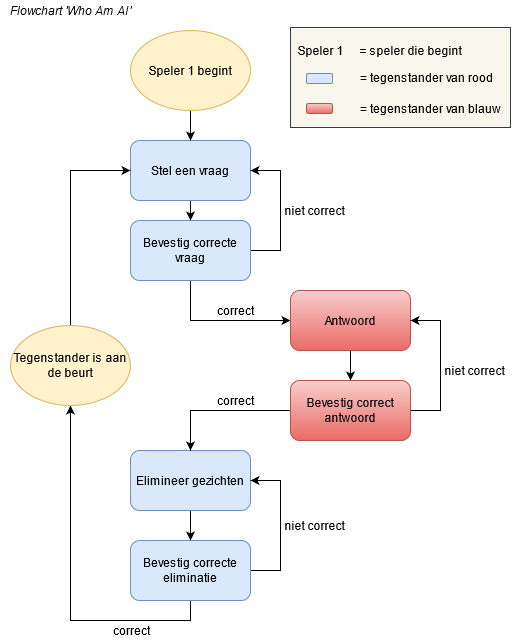

The diagram above was exported from draw.io. Its source (the exported page's mxGraphModel, read from the mxfile embedded in the PNG):
<mxGraphModel dx="1422" dy="763" grid="1" gridSize="10" guides="1" tooltips="1" connect="1" arrows="1" fold="1" page="1" pageScale="1" pageWidth="827" pageHeight="1169" math="0" shadow="0">
  <root>
    <mxCell id="0" />
    <mxCell id="1" parent="0" />
    <mxCell id="UmnAG9C9AFtTVnozcfUc-52" value="" style="rounded=0;whiteSpace=wrap;html=1;fillColor=#f9f7ed;strokeColor=#36393d;" vertex="1" parent="1">
      <mxGeometry x="370" y="87" width="220" height="100" as="geometry" />
    </mxCell>
    <mxCell id="UmnAG9C9AFtTVnozcfUc-3" style="edgeStyle=orthogonalEdgeStyle;rounded=0;orthogonalLoop=1;jettySize=auto;html=1;exitX=0.5;exitY=1;exitDx=0;exitDy=0;entryX=0.5;entryY=0;entryDx=0;entryDy=0;" edge="1" parent="1" source="UmnAG9C9AFtTVnozcfUc-1" target="UmnAG9C9AFtTVnozcfUc-2">
      <mxGeometry relative="1" as="geometry" />
    </mxCell>
    <mxCell id="UmnAG9C9AFtTVnozcfUc-1" value="Stel een vraag" style="rounded=1;whiteSpace=wrap;html=1;fillColor=#dae8fc;strokeColor=#6c8ebf;" vertex="1" parent="1">
      <mxGeometry x="210" y="200" width="120" height="60" as="geometry" />
    </mxCell>
    <mxCell id="UmnAG9C9AFtTVnozcfUc-24" style="edgeStyle=orthogonalEdgeStyle;rounded=0;orthogonalLoop=1;jettySize=auto;html=1;exitX=0.5;exitY=1;exitDx=0;exitDy=0;entryX=0;entryY=0.5;entryDx=0;entryDy=0;" edge="1" parent="1" source="UmnAG9C9AFtTVnozcfUc-2" target="UmnAG9C9AFtTVnozcfUc-4">
      <mxGeometry relative="1" as="geometry">
        <Array as="points">
          <mxPoint x="270" y="380" />
          <mxPoint x="370" y="380" />
        </Array>
      </mxGeometry>
    </mxCell>
    <mxCell id="UmnAG9C9AFtTVnozcfUc-25" style="edgeStyle=orthogonalEdgeStyle;rounded=0;orthogonalLoop=1;jettySize=auto;html=1;exitX=1;exitY=0.5;exitDx=0;exitDy=0;entryX=1;entryY=0.5;entryDx=0;entryDy=0;" edge="1" parent="1" source="UmnAG9C9AFtTVnozcfUc-2" target="UmnAG9C9AFtTVnozcfUc-1">
      <mxGeometry relative="1" as="geometry">
        <Array as="points">
          <mxPoint x="360" y="310" />
          <mxPoint x="360" y="230" />
        </Array>
      </mxGeometry>
    </mxCell>
    <mxCell id="UmnAG9C9AFtTVnozcfUc-2" value="Bevestig correcte vraag" style="rounded=1;whiteSpace=wrap;html=1;fillColor=#dae8fc;strokeColor=#6c8ebf;" vertex="1" parent="1">
      <mxGeometry x="210" y="280" width="120" height="60" as="geometry" />
    </mxCell>
    <mxCell id="UmnAG9C9AFtTVnozcfUc-17" style="edgeStyle=orthogonalEdgeStyle;rounded=0;orthogonalLoop=1;jettySize=auto;html=1;exitX=0.5;exitY=1;exitDx=0;exitDy=0;entryX=0.5;entryY=0;entryDx=0;entryDy=0;" edge="1" parent="1" source="UmnAG9C9AFtTVnozcfUc-4" target="UmnAG9C9AFtTVnozcfUc-16">
      <mxGeometry relative="1" as="geometry" />
    </mxCell>
    <mxCell id="UmnAG9C9AFtTVnozcfUc-4" value="Antwoord" style="rounded=1;whiteSpace=wrap;html=1;fillColor=#f8cecc;strokeColor=#b85450;gradientColor=#ea6b66;" vertex="1" parent="1">
      <mxGeometry x="370" y="350" width="120" height="60" as="geometry" />
    </mxCell>
    <mxCell id="UmnAG9C9AFtTVnozcfUc-12" style="edgeStyle=orthogonalEdgeStyle;rounded=0;orthogonalLoop=1;jettySize=auto;html=1;exitX=0.5;exitY=1;exitDx=0;exitDy=0;entryX=0.5;entryY=0;entryDx=0;entryDy=0;" edge="1" parent="1" source="UmnAG9C9AFtTVnozcfUc-6" target="UmnAG9C9AFtTVnozcfUc-11">
      <mxGeometry relative="1" as="geometry" />
    </mxCell>
    <mxCell id="UmnAG9C9AFtTVnozcfUc-6" value="Elimineer gezichten" style="rounded=1;whiteSpace=wrap;html=1;fillColor=#dae8fc;strokeColor=#6c8ebf;" vertex="1" parent="1">
      <mxGeometry x="210" y="510" width="120" height="60" as="geometry" />
    </mxCell>
    <mxCell id="UmnAG9C9AFtTVnozcfUc-19" style="edgeStyle=orthogonalEdgeStyle;rounded=0;orthogonalLoop=1;jettySize=auto;html=1;exitX=1;exitY=0.5;exitDx=0;exitDy=0;entryX=1;entryY=0.5;entryDx=0;entryDy=0;" edge="1" parent="1" source="UmnAG9C9AFtTVnozcfUc-11" target="UmnAG9C9AFtTVnozcfUc-6">
      <mxGeometry relative="1" as="geometry">
        <Array as="points">
          <mxPoint x="360" y="630" />
          <mxPoint x="360" y="540" />
        </Array>
      </mxGeometry>
    </mxCell>
    <mxCell id="UmnAG9C9AFtTVnozcfUc-37" style="edgeStyle=orthogonalEdgeStyle;rounded=0;orthogonalLoop=1;jettySize=auto;html=1;exitX=0.5;exitY=1;exitDx=0;exitDy=0;entryX=0.5;entryY=1;entryDx=0;entryDy=0;" edge="1" parent="1" source="UmnAG9C9AFtTVnozcfUc-11" target="UmnAG9C9AFtTVnozcfUc-39">
      <mxGeometry relative="1" as="geometry">
        <mxPoint x="160" y="490" as="targetPoint" />
        <Array as="points">
          <mxPoint x="270" y="680" />
          <mxPoint x="150" y="680" />
        </Array>
      </mxGeometry>
    </mxCell>
    <mxCell id="UmnAG9C9AFtTVnozcfUc-11" value="Bevestig correcte eliminatie" style="rounded=1;whiteSpace=wrap;html=1;fillColor=#dae8fc;strokeColor=#6c8ebf;" vertex="1" parent="1">
      <mxGeometry x="210" y="600" width="120" height="60" as="geometry" />
    </mxCell>
    <mxCell id="UmnAG9C9AFtTVnozcfUc-15" value="niet correct" style="text;html=1;align=center;verticalAlign=middle;resizable=0;points=[];autosize=1;" vertex="1" parent="1">
      <mxGeometry x="354" y="575" width="80" height="20" as="geometry" />
    </mxCell>
    <mxCell id="UmnAG9C9AFtTVnozcfUc-21" style="edgeStyle=orthogonalEdgeStyle;rounded=0;orthogonalLoop=1;jettySize=auto;html=1;exitX=1;exitY=0.5;exitDx=0;exitDy=0;entryX=1;entryY=0.5;entryDx=0;entryDy=0;" edge="1" parent="1" source="UmnAG9C9AFtTVnozcfUc-16" target="UmnAG9C9AFtTVnozcfUc-4">
      <mxGeometry relative="1" as="geometry">
        <Array as="points">
          <mxPoint x="520" y="470" />
          <mxPoint x="520" y="380" />
        </Array>
      </mxGeometry>
    </mxCell>
    <mxCell id="UmnAG9C9AFtTVnozcfUc-32" style="edgeStyle=orthogonalEdgeStyle;rounded=0;orthogonalLoop=1;jettySize=auto;html=1;exitX=0;exitY=0.5;exitDx=0;exitDy=0;entryX=0.5;entryY=0;entryDx=0;entryDy=0;" edge="1" parent="1" source="UmnAG9C9AFtTVnozcfUc-16" target="UmnAG9C9AFtTVnozcfUc-6">
      <mxGeometry relative="1" as="geometry" />
    </mxCell>
    <mxCell id="UmnAG9C9AFtTVnozcfUc-16" value="Bevestig correct antwoord" style="rounded=1;whiteSpace=wrap;html=1;fillColor=#f8cecc;strokeColor=#b85450;gradientColor=#ea6b66;" vertex="1" parent="1">
      <mxGeometry x="370" y="440" width="120" height="60" as="geometry" />
    </mxCell>
    <mxCell id="UmnAG9C9AFtTVnozcfUc-22" value="niet correct" style="text;html=1;align=center;verticalAlign=middle;resizable=0;points=[];autosize=1;" vertex="1" parent="1">
      <mxGeometry x="514" y="420" width="80" height="20" as="geometry" />
    </mxCell>
    <mxCell id="UmnAG9C9AFtTVnozcfUc-26" value="niet correct" style="text;html=1;align=center;verticalAlign=middle;resizable=0;points=[];autosize=1;" vertex="1" parent="1">
      <mxGeometry x="354" y="260" width="80" height="20" as="geometry" />
    </mxCell>
    <mxCell id="UmnAG9C9AFtTVnozcfUc-27" value="correct" style="text;html=1;align=center;verticalAlign=middle;resizable=0;points=[];autosize=1;" vertex="1" parent="1">
      <mxGeometry x="290" y="360" width="50" height="20" as="geometry" />
    </mxCell>
    <mxCell id="UmnAG9C9AFtTVnozcfUc-28" value="correct" style="text;html=1;align=center;verticalAlign=middle;resizable=0;points=[];autosize=1;" vertex="1" parent="1">
      <mxGeometry x="290" y="450" width="50" height="20" as="geometry" />
    </mxCell>
    <mxCell id="UmnAG9C9AFtTVnozcfUc-34" value="correct" style="text;html=1;align=center;verticalAlign=middle;resizable=0;points=[];autosize=1;" vertex="1" parent="1">
      <mxGeometry x="186" y="680" width="50" height="20" as="geometry" />
    </mxCell>
    <mxCell id="UmnAG9C9AFtTVnozcfUc-38" style="edgeStyle=orthogonalEdgeStyle;rounded=0;orthogonalLoop=1;jettySize=auto;html=1;exitX=0.5;exitY=1;exitDx=0;exitDy=0;entryX=0.5;entryY=0;entryDx=0;entryDy=0;" edge="1" parent="1" source="UmnAG9C9AFtTVnozcfUc-35" target="UmnAG9C9AFtTVnozcfUc-1">
      <mxGeometry relative="1" as="geometry" />
    </mxCell>
    <mxCell id="UmnAG9C9AFtTVnozcfUc-35" value="Speler 1 begint" style="ellipse;whiteSpace=wrap;html=1;fillColor=#fff2cc;strokeColor=#d6b656;" vertex="1" parent="1">
      <mxGeometry x="210" y="90" width="120" height="80" as="geometry" />
    </mxCell>
    <mxCell id="UmnAG9C9AFtTVnozcfUc-40" style="edgeStyle=orthogonalEdgeStyle;rounded=0;orthogonalLoop=1;jettySize=auto;html=1;exitX=0.5;exitY=0;exitDx=0;exitDy=0;entryX=0;entryY=0.5;entryDx=0;entryDy=0;" edge="1" parent="1" source="UmnAG9C9AFtTVnozcfUc-39" target="UmnAG9C9AFtTVnozcfUc-1">
      <mxGeometry relative="1" as="geometry" />
    </mxCell>
    <mxCell id="UmnAG9C9AFtTVnozcfUc-39" value="Tegenstander is aan de beurt" style="ellipse;whiteSpace=wrap;html=1;fillColor=#fff2cc;strokeColor=#d6b656;" vertex="1" parent="1">
      <mxGeometry x="90" y="385" width="120" height="80" as="geometry" />
    </mxCell>
    <mxCell id="UmnAG9C9AFtTVnozcfUc-41" value="" style="rounded=1;whiteSpace=wrap;html=1;fillColor=#dae8fc;strokeColor=#6c8ebf;" vertex="1" parent="1">
      <mxGeometry x="386" y="133" width="26" height="10" as="geometry" />
    </mxCell>
    <mxCell id="UmnAG9C9AFtTVnozcfUc-44" value="" style="rounded=1;whiteSpace=wrap;html=1;fillColor=#f8cecc;strokeColor=#b85450;arcSize=18;gradientColor=#ea6b66;" vertex="1" parent="1">
      <mxGeometry x="386" y="163" width="26" height="10" as="geometry" />
    </mxCell>
    <mxCell id="UmnAG9C9AFtTVnozcfUc-46" value="= tegenstander van rood" style="text;html=1;align=center;verticalAlign=middle;resizable=0;points=[];autosize=1;" vertex="1" parent="1">
      <mxGeometry x="431" y="127" width="150" height="20" as="geometry" />
    </mxCell>
    <mxCell id="UmnAG9C9AFtTVnozcfUc-47" value="= tegenstander van blauw" style="text;html=1;align=center;verticalAlign=middle;resizable=0;points=[];autosize=1;" vertex="1" parent="1">
      <mxGeometry x="430" y="158" width="160" height="20" as="geometry" />
    </mxCell>
    <mxCell id="UmnAG9C9AFtTVnozcfUc-48" value="Speler 1" style="text;html=1;align=center;verticalAlign=middle;resizable=0;points=[];autosize=1;" vertex="1" parent="1">
      <mxGeometry x="370" y="100" width="60" height="20" as="geometry" />
    </mxCell>
    <mxCell id="UmnAG9C9AFtTVnozcfUc-49" value="= speler die begint" style="text;html=1;align=center;verticalAlign=middle;resizable=0;points=[];autosize=1;" vertex="1" parent="1">
      <mxGeometry x="430" y="100" width="120" height="20" as="geometry" />
    </mxCell>
    <mxCell id="UmnAG9C9AFtTVnozcfUc-51" value="&lt;i&gt;Flowchart 'Who Am AI'&lt;/i&gt;" style="text;html=1;align=center;verticalAlign=middle;resizable=0;points=[];autosize=1;" vertex="1" parent="1">
      <mxGeometry x="80" y="60" width="140" height="20" as="geometry" />
    </mxCell>
  </root>
</mxGraphModel>